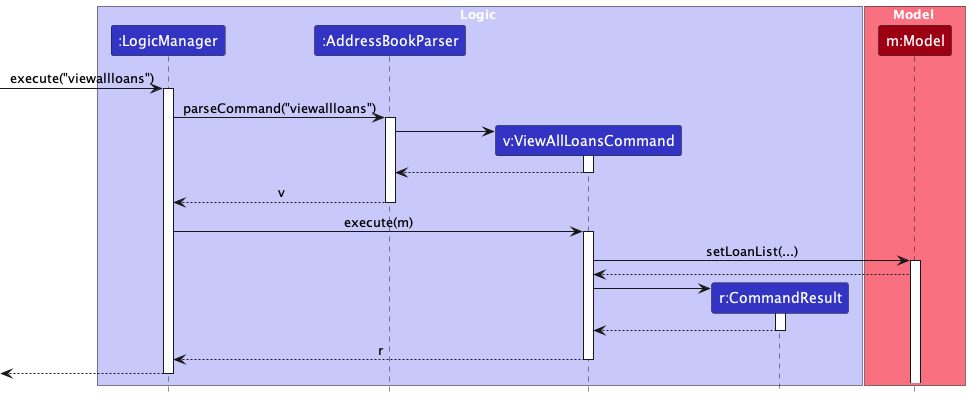

The diagram above was rendered by PlantUML. Its source (embedded in the PNG):
@startuml
!include style.puml
skinparam ArrowFontStyle plain

box Logic LOGIC_COLOR_T1
participant ":LogicManager" as LogicManager LOGIC_COLOR
participant ":AddressBookParser" as AddressBookParser LOGIC_COLOR
participant "v:ViewAllLoansCommand" as ViewAllLoansCommand LOGIC_COLOR
participant "r:CommandResult" as CommandResult LOGIC_COLOR
end box

box Model MODEL_COLOR_T1
participant "m:Model" as Model MODEL_COLOR
end box

[-> LogicManager : execute("viewallloans")
activate LogicManager

LogicManager -> AddressBookParser : parseCommand("viewallloans")
activate AddressBookParser

create ViewAllLoansCommand
AddressBookParser -> ViewAllLoansCommand
activate ViewAllLoansCommand
ViewAllLoansCommand --> AddressBookParser
deactivate ViewAllLoansCommand

AddressBookParser --> LogicManager : v
deactivate AddressBookParser

LogicManager -> ViewAllLoansCommand : execute(m)
activate ViewAllLoansCommand

ViewAllLoansCommand -> Model : setLoanList(...)
activate Model
Model --> ViewAllLoansCommand

create CommandResult
ViewAllLoansCommand -> CommandResult
activate CommandResult
CommandResult --> ViewAllLoansCommand
deactivate CommandResult

ViewAllLoansCommand --> LogicManager : r
deactivate ViewAllLoansCommand




[<--LogicManager
deactivate LogicManager
@enduml